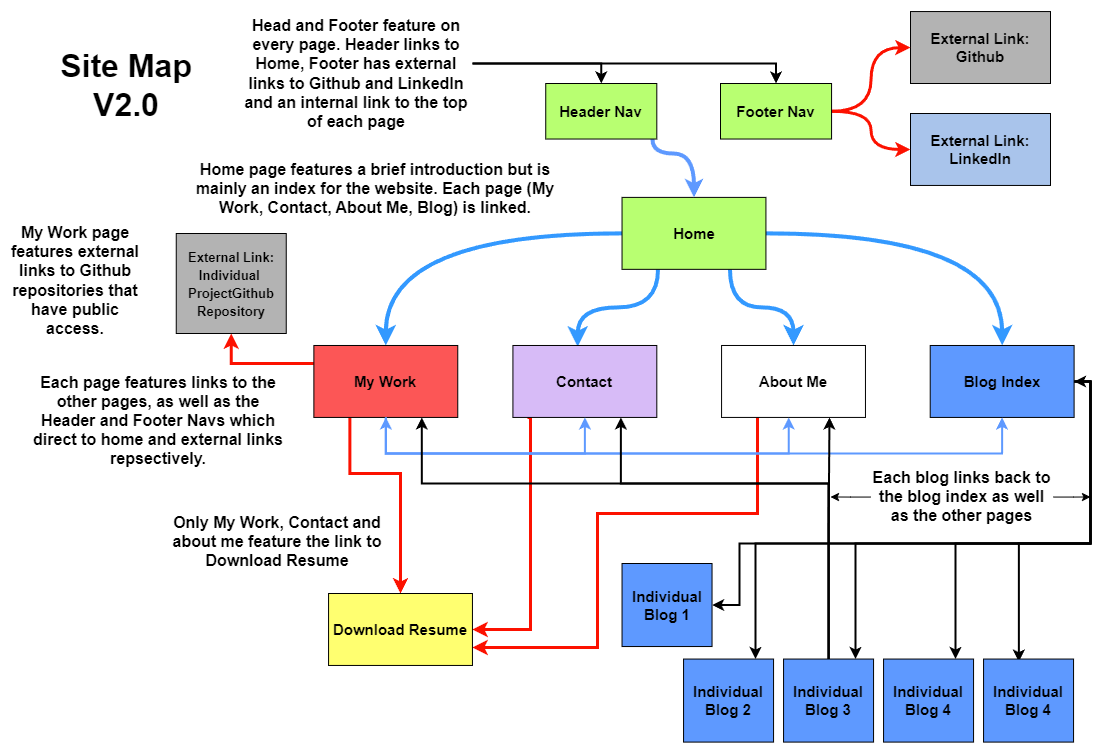

The diagram above was exported from draw.io. Its source (the exported page's mxGraphModel, read from the mxfile embedded in the PNG):
<mxGraphModel dx="2215" dy="1683" grid="1" gridSize="10" guides="1" tooltips="1" connect="1" arrows="1" fold="1" page="1" pageScale="1" pageWidth="1169" pageHeight="827" background="none" math="0" shadow="0">
  <root>
    <mxCell id="0" />
    <mxCell id="1" parent="0" />
    <mxCell id="Tkz1RJiknjMeaVE7KpFe-215" value="" style="edgeStyle=orthogonalEdgeStyle;rounded=0;orthogonalLoop=1;jettySize=auto;html=1;strokeColor=#3399FF;fontSize=13;fontColor=default;startSize=8;endSize=8;fillColor=#BC6C25;labelBackgroundColor=none;strokeWidth=4;entryX=0.5;entryY=0;entryDx=0;entryDy=0;curved=1;exitX=0.75;exitY=1;exitDx=0;exitDy=0;" edge="1" parent="1" source="Tkz1RJiknjMeaVE7KpFe-212" target="Tkz1RJiknjMeaVE7KpFe-214">
      <mxGeometry relative="1" as="geometry" />
    </mxCell>
    <mxCell id="Tkz1RJiknjMeaVE7KpFe-220" value="" style="edgeStyle=orthogonalEdgeStyle;rounded=0;orthogonalLoop=1;jettySize=auto;html=1;strokeColor=#3399FF;fontSize=13;fontColor=default;startSize=8;endSize=8;fillColor=#BC6C25;labelBackgroundColor=none;strokeWidth=4;entryX=0.45;entryY=0.017;entryDx=0;entryDy=0;entryPerimeter=0;curved=1;exitX=0.25;exitY=1;exitDx=0;exitDy=0;" edge="1" parent="1" source="Tkz1RJiknjMeaVE7KpFe-212" target="Tkz1RJiknjMeaVE7KpFe-216">
      <mxGeometry relative="1" as="geometry" />
    </mxCell>
    <mxCell id="Tkz1RJiknjMeaVE7KpFe-222" value="" style="edgeStyle=orthogonalEdgeStyle;rounded=0;orthogonalLoop=1;jettySize=auto;html=1;strokeColor=#3399FF;fontSize=13;fontColor=default;startSize=8;endSize=8;fillColor=#BC6C25;labelBackgroundColor=none;strokeWidth=4;entryX=0.5;entryY=0;entryDx=0;entryDy=0;curved=1;" edge="1" parent="1" source="Tkz1RJiknjMeaVE7KpFe-212" target="Tkz1RJiknjMeaVE7KpFe-221">
      <mxGeometry relative="1" as="geometry" />
    </mxCell>
    <mxCell id="Tkz1RJiknjMeaVE7KpFe-224" value="" style="edgeStyle=orthogonalEdgeStyle;rounded=0;orthogonalLoop=1;jettySize=auto;html=1;strokeColor=#3399FF;fontSize=13;fontColor=default;startSize=8;endSize=8;fillColor=#BC6C25;labelBackgroundColor=none;strokeWidth=4;entryX=0.5;entryY=0;entryDx=0;entryDy=0;curved=1;" edge="1" parent="1" source="Tkz1RJiknjMeaVE7KpFe-212" target="Tkz1RJiknjMeaVE7KpFe-223">
      <mxGeometry relative="1" as="geometry" />
    </mxCell>
    <mxCell id="Tkz1RJiknjMeaVE7KpFe-212" value="&lt;font color=&quot;#000000&quot; style=&quot;font-size: 15px;&quot;&gt;Home&lt;/font&gt;" style="rounded=0;whiteSpace=wrap;html=1;strokeColor=#000000;fontColor=#FEFAE0;fillColor=#B8FF71;labelBackgroundColor=none;fontSize=15;fontStyle=1" vertex="1" parent="1">
      <mxGeometry x="-518.4615384615386" y="-626.1084615384616" width="143.8914027149321" height="71.94576923076922" as="geometry" />
    </mxCell>
    <mxCell id="Tkz1RJiknjMeaVE7KpFe-213" value="&lt;h1&gt;&lt;font color=&quot;#000000&quot;&gt;Site Map V2.0&lt;/font&gt;&lt;/h1&gt;" style="text;html=1;align=center;verticalAlign=middle;whiteSpace=wrap;rounded=0;fontSize=16;fontColor=#FEFAE0;labelBackgroundColor=none;" vertex="1" parent="1">
      <mxGeometry x="-1109.9986425339368" y="-809.9999999999999" width="191.85520361990947" height="143.89153846153843" as="geometry" />
    </mxCell>
    <mxCell id="Tkz1RJiknjMeaVE7KpFe-308" style="edgeStyle=orthogonalEdgeStyle;rounded=0;orthogonalLoop=1;jettySize=auto;html=1;entryX=1;entryY=0.75;entryDx=0;entryDy=0;strokeWidth=3;strokeColor=#FC1100;exitX=0.25;exitY=1;exitDx=0;exitDy=0;" edge="1" parent="1" source="Tkz1RJiknjMeaVE7KpFe-214" target="Tkz1RJiknjMeaVE7KpFe-283">
      <mxGeometry relative="1" as="geometry">
        <mxPoint x="-417" y="-360" as="sourcePoint" />
        <Array as="points">
          <mxPoint x="-383" y="-310" />
          <mxPoint x="-543" y="-310" />
          <mxPoint x="-543" y="-176" />
        </Array>
      </mxGeometry>
    </mxCell>
    <mxCell id="Tkz1RJiknjMeaVE7KpFe-214" value="About Me" style="whiteSpace=wrap;html=1;fillColor=#FFFFFF;strokeColor=#000000;fontColor=#000000;rounded=0;labelBackgroundColor=none;fontSize=15;fontStyle=1" vertex="1" parent="1">
      <mxGeometry x="-418.93393665158374" y="-478.0211538461539" width="143.8914027149321" height="71.94576923076922" as="geometry" />
    </mxCell>
    <mxCell id="Tkz1RJiknjMeaVE7KpFe-307" style="edgeStyle=orthogonalEdgeStyle;rounded=0;orthogonalLoop=1;jettySize=auto;html=1;entryX=1;entryY=0.5;entryDx=0;entryDy=0;strokeWidth=3;strokeColor=#FC1100;exitX=0.111;exitY=0.981;exitDx=0;exitDy=0;exitPerimeter=0;" edge="1" parent="1" source="Tkz1RJiknjMeaVE7KpFe-216" target="Tkz1RJiknjMeaVE7KpFe-283">
      <mxGeometry relative="1" as="geometry">
        <mxPoint x="-610" y="-330" as="sourcePoint" />
        <Array as="points">
          <mxPoint x="-612" y="-406" />
          <mxPoint x="-610" y="-406" />
          <mxPoint x="-610" y="-194" />
        </Array>
      </mxGeometry>
    </mxCell>
    <mxCell id="Tkz1RJiknjMeaVE7KpFe-216" value="Contact" style="rounded=0;whiteSpace=wrap;html=1;strokeColor=#000000;fontColor=#000000;fillColor=#D7BBF7;labelBackgroundColor=none;fontSize=15;fontStyle=1" vertex="1" parent="1">
      <mxGeometry x="-627.5764705882353" y="-478.0211538461539" width="143.8914027149321" height="71.94576923076922" as="geometry" />
    </mxCell>
    <mxCell id="Tkz1RJiknjMeaVE7KpFe-306" style="edgeStyle=orthogonalEdgeStyle;rounded=0;orthogonalLoop=1;jettySize=auto;html=1;exitX=0.25;exitY=1;exitDx=0;exitDy=0;strokeWidth=3;strokeColor=#FC1100;entryX=0.5;entryY=0;entryDx=0;entryDy=0;" edge="1" parent="1" source="Tkz1RJiknjMeaVE7KpFe-221" target="Tkz1RJiknjMeaVE7KpFe-283">
      <mxGeometry relative="1" as="geometry">
        <mxPoint x="-790" y="-363" as="sourcePoint" />
        <mxPoint x="-740" y="-300" as="targetPoint" />
        <Array as="points">
          <mxPoint x="-791" y="-350" />
          <mxPoint x="-740" y="-350" />
        </Array>
      </mxGeometry>
    </mxCell>
    <mxCell id="Tkz1RJiknjMeaVE7KpFe-312" style="edgeStyle=orthogonalEdgeStyle;rounded=0;orthogonalLoop=1;jettySize=auto;html=1;entryX=0.5;entryY=1;entryDx=0;entryDy=0;strokeWidth=3;strokeColor=#FC1100;" edge="1" parent="1" source="Tkz1RJiknjMeaVE7KpFe-221" target="Tkz1RJiknjMeaVE7KpFe-311">
      <mxGeometry relative="1" as="geometry">
        <Array as="points">
          <mxPoint x="-909" y="-460" />
        </Array>
      </mxGeometry>
    </mxCell>
    <mxCell id="Tkz1RJiknjMeaVE7KpFe-221" value="My Work" style="rounded=0;whiteSpace=wrap;html=1;strokeColor=#000000;fontColor=#000000;fillColor=#FC5656;labelBackgroundColor=none;fontSize=15;fontStyle=1" vertex="1" parent="1">
      <mxGeometry x="-826.6262443438914" y="-478.0211538461539" width="143.8914027149321" height="71.94576923076922" as="geometry" />
    </mxCell>
    <mxCell id="Tkz1RJiknjMeaVE7KpFe-291" style="edgeStyle=orthogonalEdgeStyle;rounded=0;orthogonalLoop=1;jettySize=auto;html=1;strokeWidth=2;" edge="1" parent="1" source="Tkz1RJiknjMeaVE7KpFe-223" target="Tkz1RJiknjMeaVE7KpFe-286">
      <mxGeometry relative="1" as="geometry">
        <Array as="points">
          <mxPoint x="-50" y="-442" />
          <mxPoint x="-50" y="-280" />
          <mxPoint x="-185" y="-280" />
        </Array>
      </mxGeometry>
    </mxCell>
    <mxCell id="Tkz1RJiknjMeaVE7KpFe-292" style="edgeStyle=orthogonalEdgeStyle;rounded=0;orthogonalLoop=1;jettySize=auto;html=1;strokeWidth=2;" edge="1" parent="1" source="Tkz1RJiknjMeaVE7KpFe-223" target="Tkz1RJiknjMeaVE7KpFe-285">
      <mxGeometry relative="1" as="geometry">
        <Array as="points">
          <mxPoint x="-50" y="-442" />
          <mxPoint x="-50" y="-280" />
          <mxPoint x="-285" y="-280" />
        </Array>
      </mxGeometry>
    </mxCell>
    <mxCell id="Tkz1RJiknjMeaVE7KpFe-293" style="edgeStyle=orthogonalEdgeStyle;rounded=0;orthogonalLoop=1;jettySize=auto;html=1;strokeWidth=2;" edge="1" parent="1" source="Tkz1RJiknjMeaVE7KpFe-223" target="Tkz1RJiknjMeaVE7KpFe-288">
      <mxGeometry relative="1" as="geometry">
        <Array as="points">
          <mxPoint x="-50" y="-442" />
          <mxPoint x="-50" y="-280" />
          <mxPoint x="-385" y="-280" />
        </Array>
      </mxGeometry>
    </mxCell>
    <mxCell id="Tkz1RJiknjMeaVE7KpFe-294" style="edgeStyle=orthogonalEdgeStyle;rounded=0;orthogonalLoop=1;jettySize=auto;html=1;strokeWidth=2;entryX=1;entryY=0.5;entryDx=0;entryDy=0;" edge="1" parent="1" source="Tkz1RJiknjMeaVE7KpFe-223" target="Tkz1RJiknjMeaVE7KpFe-289">
      <mxGeometry relative="1" as="geometry">
        <mxPoint x="-370" y="-320" as="targetPoint" />
        <Array as="points">
          <mxPoint x="-50" y="-442" />
          <mxPoint x="-50" y="-280" />
          <mxPoint x="-401" y="-280" />
          <mxPoint x="-401" y="-218" />
        </Array>
      </mxGeometry>
    </mxCell>
    <mxCell id="Tkz1RJiknjMeaVE7KpFe-223" value="Blog Index" style="rounded=0;whiteSpace=wrap;html=1;strokeColor=#000000;fontColor=#000000;fillColor=#5E99FF;labelBackgroundColor=none;fontSize=15;fontStyle=1" vertex="1" parent="1">
      <mxGeometry x="-210.29140271493216" y="-478.0211538461539" width="143.8914027149321" height="71.94576923076922" as="geometry" />
    </mxCell>
    <mxCell id="Tkz1RJiknjMeaVE7KpFe-238" value="&lt;h3 style=&quot;font-size: 16px;&quot;&gt;&lt;font style=&quot;font-size: 16px;&quot; color=&quot;#000000&quot;&gt;Home page features a brief introduction but is mainly an index for the website. Each page (My Work, Contact, About Me, Blog) is linked.&lt;/font&gt;&lt;/h3&gt;" style="text;html=1;align=center;verticalAlign=middle;whiteSpace=wrap;rounded=0;fontSize=16;fontColor=#FEFAE0;labelBackgroundColor=none;" vertex="1" parent="1">
      <mxGeometry x="-960" y="-670" width="390" height="70" as="geometry" />
    </mxCell>
    <mxCell id="Tkz1RJiknjMeaVE7KpFe-259" value="&lt;font style=&quot;font-size: 15px;&quot;&gt;External Link: LinkedIn&lt;/font&gt;" style="rounded=0;whiteSpace=wrap;html=1;strokeColor=#000000;fontColor=#000000;fillColor=#A9C4EB;labelBackgroundColor=none;fontSize=15;fontStyle=1" vertex="1" parent="1">
      <mxGeometry x="-230" y="-710" width="140" height="71.95" as="geometry" />
    </mxCell>
    <mxCell id="Tkz1RJiknjMeaVE7KpFe-263" value="&lt;font style=&quot;font-size: 15px;&quot;&gt;External Link: Github&lt;/font&gt;" style="rounded=0;whiteSpace=wrap;html=1;strokeColor=#000000;fontColor=#000000;fillColor=#B3B3B3;labelBackgroundColor=none;fontSize=15;fontStyle=1" vertex="1" parent="1">
      <mxGeometry x="-229.99999999999997" y="-811.95" width="140" height="71.95" as="geometry" />
    </mxCell>
    <mxCell id="Tkz1RJiknjMeaVE7KpFe-268" value="" style="group" vertex="1" connectable="0" parent="1">
      <mxGeometry x="-755" y="-406.08" width="617" height="36.08" as="geometry" />
    </mxCell>
    <mxCell id="Tkz1RJiknjMeaVE7KpFe-266" style="edgeStyle=orthogonalEdgeStyle;rounded=0;orthogonalLoop=1;jettySize=auto;html=1;entryX=0.5;entryY=1;entryDx=0;entryDy=0;strokeWidth=2;strokeColor=#5E99FF;" edge="1" parent="Tkz1RJiknjMeaVE7KpFe-268" source="Tkz1RJiknjMeaVE7KpFe-221" target="Tkz1RJiknjMeaVE7KpFe-216">
      <mxGeometry relative="1" as="geometry">
        <Array as="points">
          <mxPoint y="36.08" />
          <mxPoint x="199" y="36.08" />
        </Array>
      </mxGeometry>
    </mxCell>
    <mxCell id="Tkz1RJiknjMeaVE7KpFe-267" style="edgeStyle=orthogonalEdgeStyle;rounded=0;orthogonalLoop=1;jettySize=auto;html=1;entryX=0.5;entryY=1;entryDx=0;entryDy=0;strokeWidth=2;strokeColor=#5E99FF;" edge="1" parent="Tkz1RJiknjMeaVE7KpFe-268">
      <mxGeometry relative="1" as="geometry">
        <mxPoint x="0.31333333333327573" as="sourcePoint" />
        <mxPoint x="616.6342986425338" as="targetPoint" />
        <Array as="points">
          <mxPoint y="36.08" />
          <mxPoint x="617" y="36.08" />
        </Array>
      </mxGeometry>
    </mxCell>
    <mxCell id="Tkz1RJiknjMeaVE7KpFe-265" style="edgeStyle=orthogonalEdgeStyle;rounded=0;orthogonalLoop=1;jettySize=auto;html=1;entryX=0.5;entryY=1;entryDx=0;entryDy=0;startArrow=classic;startFill=1;exitX=0.5;exitY=1;exitDx=0;exitDy=0;strokeWidth=2;strokeColor=#5E99FF;" edge="1" parent="Tkz1RJiknjMeaVE7KpFe-268" source="Tkz1RJiknjMeaVE7KpFe-221">
      <mxGeometry relative="1" as="geometry">
        <mxPoint x="-15" y="66.08383811676389" as="sourcePoint" />
        <mxPoint x="403.2117647058821" as="targetPoint" />
        <Array as="points">
          <mxPoint y="36.08" />
          <mxPoint x="403" y="36.08" />
        </Array>
      </mxGeometry>
    </mxCell>
    <mxCell id="Tkz1RJiknjMeaVE7KpFe-269" value="&lt;h3 style=&quot;font-size: 16px;&quot;&gt;&lt;font style=&quot;font-size: 16px;&quot; color=&quot;#000000&quot;&gt;Each page features links to the other pages, as well as the Header and Footer Navs which direct to home and external links repsectively.&lt;/font&gt;&lt;/h3&gt;" style="text;html=1;align=center;verticalAlign=middle;whiteSpace=wrap;rounded=0;fontSize=16;fontColor=#FEFAE0;labelBackgroundColor=none;" vertex="1" parent="1">
      <mxGeometry x="-1110" y="-456.96" width="255.75" height="106.96" as="geometry" />
    </mxCell>
    <mxCell id="Tkz1RJiknjMeaVE7KpFe-274" style="edgeStyle=orthogonalEdgeStyle;rounded=0;orthogonalLoop=1;jettySize=auto;html=1;entryX=0.5;entryY=0;entryDx=0;entryDy=0;curved=1;strokeColor=#5E99FF;strokeWidth=4;" edge="1" parent="1" source="Tkz1RJiknjMeaVE7KpFe-272" target="Tkz1RJiknjMeaVE7KpFe-212">
      <mxGeometry relative="1" as="geometry">
        <Array as="points">
          <mxPoint x="-488" y="-670" />
          <mxPoint x="-446" y="-670" />
        </Array>
      </mxGeometry>
    </mxCell>
    <mxCell id="Tkz1RJiknjMeaVE7KpFe-272" value="&lt;font color=&quot;#000000&quot; style=&quot;font-size: 15px;&quot;&gt;Header Nav&lt;/font&gt;" style="rounded=0;whiteSpace=wrap;html=1;strokeColor=#000000;fontColor=#FEFAE0;fillColor=#B8FF71;labelBackgroundColor=none;fontSize=15;fontStyle=1" vertex="1" parent="1">
      <mxGeometry x="-594.76" y="-740" width="111.07" height="55.53" as="geometry" />
    </mxCell>
    <mxCell id="Tkz1RJiknjMeaVE7KpFe-277" style="edgeStyle=orthogonalEdgeStyle;rounded=0;orthogonalLoop=1;jettySize=auto;html=1;strokeColor=#FC1100;strokeWidth=3;curved=1;" edge="1" parent="1" source="Tkz1RJiknjMeaVE7KpFe-275" target="Tkz1RJiknjMeaVE7KpFe-263">
      <mxGeometry relative="1" as="geometry" />
    </mxCell>
    <mxCell id="Tkz1RJiknjMeaVE7KpFe-278" style="edgeStyle=orthogonalEdgeStyle;rounded=0;orthogonalLoop=1;jettySize=auto;html=1;entryX=0;entryY=0.5;entryDx=0;entryDy=0;strokeColor=#FC1100;strokeWidth=3;curved=1;" edge="1" parent="1" source="Tkz1RJiknjMeaVE7KpFe-275" target="Tkz1RJiknjMeaVE7KpFe-259">
      <mxGeometry relative="1" as="geometry" />
    </mxCell>
    <mxCell id="Tkz1RJiknjMeaVE7KpFe-275" value="&lt;font color=&quot;#000000&quot; style=&quot;font-size: 15px;&quot;&gt;Footer Nav&lt;/font&gt;" style="rounded=0;whiteSpace=wrap;html=1;strokeColor=#000000;fontColor=#FEFAE0;fillColor=#B8FF71;labelBackgroundColor=none;fontSize=15;fontStyle=1" vertex="1" parent="1">
      <mxGeometry x="-420" y="-740" width="111.07" height="55.53" as="geometry" />
    </mxCell>
    <mxCell id="Tkz1RJiknjMeaVE7KpFe-280" style="edgeStyle=orthogonalEdgeStyle;rounded=0;orthogonalLoop=1;jettySize=auto;html=1;entryX=0.5;entryY=0;entryDx=0;entryDy=0;fontSize=11;strokeWidth=2;" edge="1" parent="1" source="Tkz1RJiknjMeaVE7KpFe-279" target="Tkz1RJiknjMeaVE7KpFe-272">
      <mxGeometry relative="1" as="geometry">
        <Array as="points">
          <mxPoint x="-539" y="-760" />
        </Array>
      </mxGeometry>
    </mxCell>
    <mxCell id="Tkz1RJiknjMeaVE7KpFe-281" style="edgeStyle=orthogonalEdgeStyle;rounded=0;orthogonalLoop=1;jettySize=auto;html=1;entryX=0.5;entryY=0;entryDx=0;entryDy=0;fontSize=11;strokeWidth=2;" edge="1" parent="1" source="Tkz1RJiknjMeaVE7KpFe-279" target="Tkz1RJiknjMeaVE7KpFe-275">
      <mxGeometry relative="1" as="geometry">
        <Array as="points">
          <mxPoint x="-364" y="-760" />
        </Array>
      </mxGeometry>
    </mxCell>
    <mxCell id="Tkz1RJiknjMeaVE7KpFe-279" value="&lt;h3 style=&quot;font-size: 16px;&quot;&gt;&lt;font style=&quot;font-size: 16px;&quot; color=&quot;#000000&quot;&gt;Head and Footer feature on every page. Header links to Home, Footer has external links to Github and LinkedIn and an internal link to the top of each page&lt;/font&gt;&lt;/h3&gt;" style="text;html=1;align=center;verticalAlign=middle;whiteSpace=wrap;rounded=0;fontSize=16;fontColor=#FEFAE0;labelBackgroundColor=none;" vertex="1" parent="1">
      <mxGeometry x="-900" y="-810" width="231.95" height="120" as="geometry" />
    </mxCell>
    <mxCell id="Tkz1RJiknjMeaVE7KpFe-283" value="Download Resume" style="whiteSpace=wrap;html=1;fillColor=#FFFF70;strokeColor=#000000;fontColor=#000000;rounded=0;labelBackgroundColor=none;fontSize=15;fontStyle=1" vertex="1" parent="1">
      <mxGeometry x="-811.9439366515836" y="-230.0011538461539" width="143.8914027149321" height="71.94576923076922" as="geometry" />
    </mxCell>
    <mxCell id="Tkz1RJiknjMeaVE7KpFe-290" style="edgeStyle=orthogonalEdgeStyle;rounded=0;orthogonalLoop=1;jettySize=auto;html=1;strokeWidth=2;entryX=0.392;entryY=0.031;entryDx=0;entryDy=0;entryPerimeter=0;startArrow=classic;startFill=1;" edge="1" parent="1" source="Tkz1RJiknjMeaVE7KpFe-223" target="Tkz1RJiknjMeaVE7KpFe-287">
      <mxGeometry relative="1" as="geometry">
        <mxPoint x="-100" y="-230" as="targetPoint" />
        <Array as="points">
          <mxPoint x="-50" y="-442" />
          <mxPoint x="-50" y="-280" />
          <mxPoint x="-122" y="-280" />
        </Array>
      </mxGeometry>
    </mxCell>
    <mxCell id="Tkz1RJiknjMeaVE7KpFe-295" value="" style="group" vertex="1" connectable="0" parent="1">
      <mxGeometry x="-518.46" y="-260" width="451.52" height="178.59000000000003" as="geometry" />
    </mxCell>
    <mxCell id="Tkz1RJiknjMeaVE7KpFe-285" value="Individual Blog 3" style="rounded=0;whiteSpace=wrap;html=1;strokeColor=#000000;fontColor=#000000;fillColor=#5E99FF;labelBackgroundColor=none;fontSize=15;fontStyle=1" vertex="1" parent="Tkz1RJiknjMeaVE7KpFe-295">
      <mxGeometry x="161.51999999999998" y="95.55000000000001" width="90" height="83.04" as="geometry" />
    </mxCell>
    <mxCell id="Tkz1RJiknjMeaVE7KpFe-286" value="Individual Blog 4" style="rounded=0;whiteSpace=wrap;html=1;strokeColor=#000000;fontColor=#000000;fillColor=#5E99FF;labelBackgroundColor=none;fontSize=15;fontStyle=1" vertex="1" parent="Tkz1RJiknjMeaVE7KpFe-295">
      <mxGeometry x="261.52" y="95.55000000000001" width="90" height="83.04" as="geometry" />
    </mxCell>
    <mxCell id="Tkz1RJiknjMeaVE7KpFe-287" value="Individual Blog 4" style="rounded=0;whiteSpace=wrap;html=1;strokeColor=#000000;fontColor=#000000;fillColor=#5E99FF;labelBackgroundColor=none;fontSize=15;fontStyle=1" vertex="1" parent="Tkz1RJiknjMeaVE7KpFe-295">
      <mxGeometry x="361.52" y="95.55000000000001" width="90" height="83.04" as="geometry" />
    </mxCell>
    <mxCell id="Tkz1RJiknjMeaVE7KpFe-288" value="Individual Blog 2" style="rounded=0;whiteSpace=wrap;html=1;strokeColor=#000000;fontColor=#000000;fillColor=#5E99FF;labelBackgroundColor=none;fontSize=15;fontStyle=1" vertex="1" parent="Tkz1RJiknjMeaVE7KpFe-295">
      <mxGeometry x="61.51999999999998" y="95.55000000000001" width="90" height="83.04" as="geometry" />
    </mxCell>
    <mxCell id="Tkz1RJiknjMeaVE7KpFe-289" value="Individual Blog 1" style="rounded=0;whiteSpace=wrap;html=1;strokeColor=#000000;fontColor=#000000;fillColor=#5E99FF;labelBackgroundColor=none;fontSize=15;fontStyle=1" vertex="1" parent="Tkz1RJiknjMeaVE7KpFe-295">
      <mxGeometry width="90" height="83.04" as="geometry" />
    </mxCell>
    <mxCell id="Tkz1RJiknjMeaVE7KpFe-297" style="edgeStyle=orthogonalEdgeStyle;rounded=0;orthogonalLoop=1;jettySize=auto;html=1;entryX=0.75;entryY=1;entryDx=0;entryDy=0;strokeWidth=2;" edge="1" parent="1" source="Tkz1RJiknjMeaVE7KpFe-285" target="Tkz1RJiknjMeaVE7KpFe-214">
      <mxGeometry relative="1" as="geometry">
        <mxPoint x="-330" y="-400" as="targetPoint" />
        <Array as="points">
          <mxPoint x="-311" y="-290" />
          <mxPoint x="-311" y="-290" />
        </Array>
      </mxGeometry>
    </mxCell>
    <mxCell id="Tkz1RJiknjMeaVE7KpFe-300" style="edgeStyle=orthogonalEdgeStyle;rounded=0;orthogonalLoop=1;jettySize=auto;html=1;entryX=0.75;entryY=1;entryDx=0;entryDy=0;strokeWidth=2;" edge="1" parent="1" source="Tkz1RJiknjMeaVE7KpFe-285" target="Tkz1RJiknjMeaVE7KpFe-216">
      <mxGeometry relative="1" as="geometry">
        <Array as="points">
          <mxPoint x="-312" y="-340" />
          <mxPoint x="-520" y="-340" />
        </Array>
      </mxGeometry>
    </mxCell>
    <mxCell id="Tkz1RJiknjMeaVE7KpFe-301" style="edgeStyle=orthogonalEdgeStyle;rounded=0;orthogonalLoop=1;jettySize=auto;html=1;entryX=0.75;entryY=1;entryDx=0;entryDy=0;strokeWidth=2;" edge="1" parent="1" source="Tkz1RJiknjMeaVE7KpFe-285" target="Tkz1RJiknjMeaVE7KpFe-221">
      <mxGeometry relative="1" as="geometry">
        <Array as="points">
          <mxPoint x="-312" y="-340" />
          <mxPoint x="-719" y="-340" />
        </Array>
      </mxGeometry>
    </mxCell>
    <mxCell id="Tkz1RJiknjMeaVE7KpFe-304" style="edgeStyle=orthogonalEdgeStyle;rounded=0;orthogonalLoop=1;jettySize=auto;html=1;" edge="1" parent="1" source="Tkz1RJiknjMeaVE7KpFe-303">
      <mxGeometry relative="1" as="geometry">
        <mxPoint x="-50" y="-326.52" as="targetPoint" />
      </mxGeometry>
    </mxCell>
    <mxCell id="Tkz1RJiknjMeaVE7KpFe-305" style="edgeStyle=orthogonalEdgeStyle;rounded=0;orthogonalLoop=1;jettySize=auto;html=1;" edge="1" parent="1" source="Tkz1RJiknjMeaVE7KpFe-303">
      <mxGeometry relative="1" as="geometry">
        <mxPoint x="-310" y="-326.52" as="targetPoint" />
      </mxGeometry>
    </mxCell>
    <mxCell id="Tkz1RJiknjMeaVE7KpFe-303" value="&lt;h3 style=&quot;font-size: 16px;&quot;&gt;&lt;font style=&quot;font-size: 16px;&quot; color=&quot;#000000&quot;&gt;Each blog links back to the blog index as well as the other pages&lt;/font&gt;&lt;/h3&gt;" style="text;html=1;align=center;verticalAlign=middle;whiteSpace=wrap;rounded=0;fontSize=16;fontColor=#FEFAE0;labelBackgroundColor=none;" vertex="1" parent="1">
      <mxGeometry x="-270" y="-350" width="183.06" height="46.96" as="geometry" />
    </mxCell>
    <mxCell id="Tkz1RJiknjMeaVE7KpFe-309" value="&lt;h3 style=&quot;font-size: 16px;&quot;&gt;&lt;font color=&quot;#000000&quot;&gt;Only My Work, Contact and about me feature the link to Download Resume&lt;/font&gt;&lt;/h3&gt;" style="text;html=1;align=center;verticalAlign=middle;whiteSpace=wrap;rounded=0;fontSize=16;fontColor=#FEFAE0;labelBackgroundColor=none;" vertex="1" parent="1">
      <mxGeometry x="-970.75" y="-310" width="215.75" height="56.96" as="geometry" />
    </mxCell>
    <mxCell id="Tkz1RJiknjMeaVE7KpFe-311" value="&lt;font style=&quot;font-size: 13px;&quot;&gt;External Link: Individual&amp;nbsp; ProjectGithub Repository&lt;/font&gt;" style="rounded=0;whiteSpace=wrap;html=1;strokeColor=#000000;fontColor=#000000;fillColor=#B3B3B3;labelBackgroundColor=none;fontSize=15;fontStyle=1" vertex="1" parent="1">
      <mxGeometry x="-964.25" y="-590" width="110" height="100" as="geometry" />
    </mxCell>
    <mxCell id="Tkz1RJiknjMeaVE7KpFe-313" value="&lt;h3 style=&quot;font-size: 16px;&quot;&gt;&lt;font style=&quot;font-size: 16px;&quot; color=&quot;#000000&quot;&gt;My Work page features external links to Github repositories that have public access.&lt;/font&gt;&lt;/h3&gt;" style="text;html=1;align=center;verticalAlign=middle;whiteSpace=wrap;rounded=0;fontSize=16;fontColor=#FEFAE0;labelBackgroundColor=none;" vertex="1" parent="1">
      <mxGeometry x="-1140" y="-608.02" width="150" height="130" as="geometry" />
    </mxCell>
  </root>
</mxGraphModel>